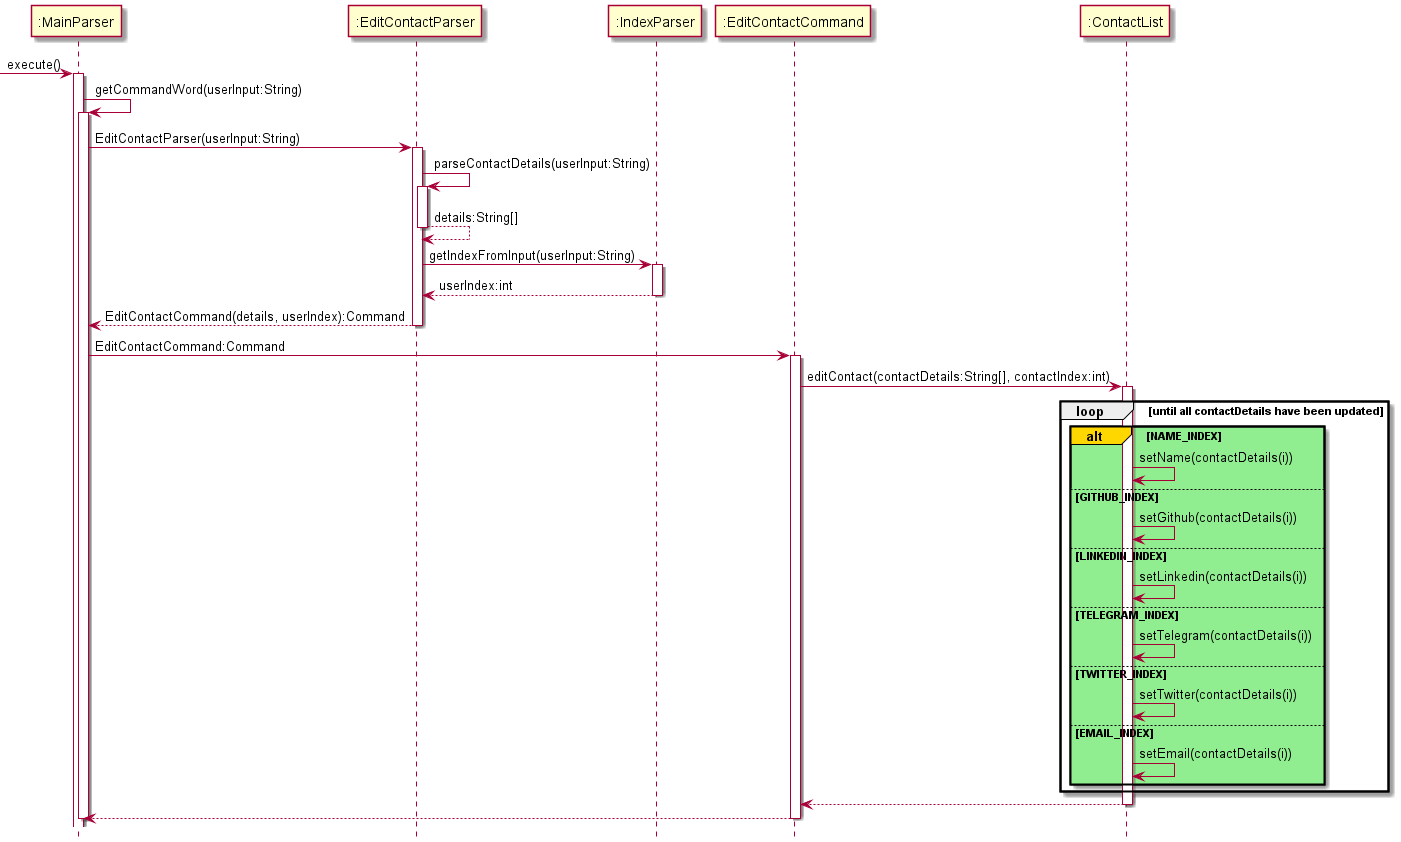

The diagram above was rendered by PlantUML. Its source (embedded in the PNG):
@startuml
hide footbox
'https://plantuml.com/sequence-diagram

-> ":MainParser": execute()
activate ":MainParser"


":MainParser" -> ":MainParser":getCommandWord(userInput:String)
activate ":MainParser"
":MainParser" -> ":EditContactParser" :EditContactParser(userInput:String)
activate ":EditContactParser"


":EditContactParser" -> ":EditContactParser" :parseContactDetails(userInput:String)
activate ":EditContactParser"
":EditContactParser" --> ":EditContactParser" :details:String[]
deactivate ":EditContactParser"


":EditContactParser" -> ":IndexParser" :getIndexFromInput(userInput:String)
activate ":IndexParser"
":IndexParser" --> ":EditContactParser" :userIndex:int
deactivate ":IndexParser"

":EditContactParser" --> ":MainParser" : EditContactCommand(details, userIndex):Command
deactivate ":EditContactParser"

":MainParser" -> ":EditContactCommand" : EditContactCommand:Command

activate ":EditContactCommand"

":EditContactCommand" -> ":ContactList" : editContact(contactDetails:String[], contactIndex:int)
activate ":ContactList"

loop until all contactDetails have been updated
alt#gold #lightgreen NAME_INDEX
    ":ContactList" -> ":ContactList" : setName(contactDetails(i))
    else GITHUB_INDEX
    ":ContactList" -> ":ContactList" : setGithub(contactDetails(i))
    else LINKEDIN_INDEX
    ":ContactList" -> ":ContactList" : setLinkedin(contactDetails(i))
    else TELEGRAM_INDEX
    ":ContactList" -> ":ContactList" : setTelegram(contactDetails(i))
    else TWITTER_INDEX
    ":ContactList" -> ":ContactList" : setTwitter(contactDetails(i))
    else EMAIL_INDEX
    ":ContactList" -> ":ContactList" : setEmail(contactDetails(i))
end
end

":ContactList"-->":EditContactCommand"
deactivate ":ContactList"

":EditContactCommand"-->":MainParser"
deactivate ":EditContactCommand"
deactivate ":MainParser"

@enduml